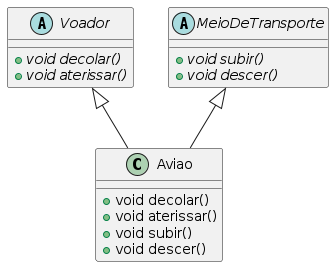

The diagram above was rendered by PlantUML. Its source (embedded in the PNG):
@startuml
abstract class Voador {
  +{abstract}void decolar()
  +{abstract}void aterissar()
}

abstract class MeioDeTransporte {
  +{abstract}void subir()
  +{abstract}void descer()
}

class Aviao extends Voador, MeioDeTransporte{
  +void decolar()
  +void aterissar()
  +void subir()
  +void descer()
}
@enduml